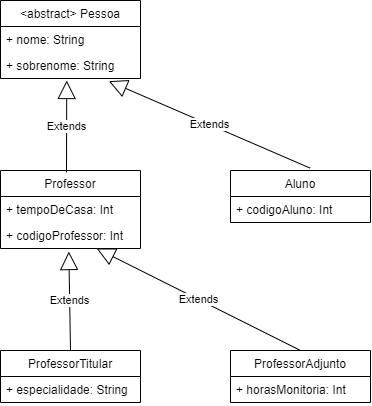

The diagram above was exported from draw.io. Its source (the exported page's mxGraphModel, read from the mxfile embedded in the PNG):
<mxGraphModel dx="981" dy="550" grid="1" gridSize="10" guides="1" tooltips="1" connect="1" arrows="1" fold="1" page="1" pageScale="1" pageWidth="827" pageHeight="1169" math="0" shadow="0">
  <root>
    <mxCell id="0" />
    <mxCell id="1" parent="0" />
    <mxCell id="Hns6VN_9jiF9ZIHrYQ81-1" value="&lt;abstract&gt; Pessoa" style="swimlane;fontStyle=0;childLayout=stackLayout;horizontal=1;startSize=26;fillColor=none;horizontalStack=0;resizeParent=1;resizeParentMax=0;resizeLast=0;collapsible=1;marginBottom=0;" vertex="1" parent="1">
      <mxGeometry x="110" y="50" width="140" height="78" as="geometry" />
    </mxCell>
    <mxCell id="Hns6VN_9jiF9ZIHrYQ81-2" value="+ nome: String" style="text;strokeColor=none;fillColor=none;align=left;verticalAlign=top;spacingLeft=4;spacingRight=4;overflow=hidden;rotatable=0;points=[[0,0.5],[1,0.5]];portConstraint=eastwest;" vertex="1" parent="Hns6VN_9jiF9ZIHrYQ81-1">
      <mxGeometry y="26" width="140" height="26" as="geometry" />
    </mxCell>
    <mxCell id="Hns6VN_9jiF9ZIHrYQ81-3" value="+ sobrenome: String" style="text;strokeColor=none;fillColor=none;align=left;verticalAlign=top;spacingLeft=4;spacingRight=4;overflow=hidden;rotatable=0;points=[[0,0.5],[1,0.5]];portConstraint=eastwest;" vertex="1" parent="Hns6VN_9jiF9ZIHrYQ81-1">
      <mxGeometry y="52" width="140" height="26" as="geometry" />
    </mxCell>
    <mxCell id="Hns6VN_9jiF9ZIHrYQ81-5" value="Professor" style="swimlane;fontStyle=0;childLayout=stackLayout;horizontal=1;startSize=26;fillColor=none;horizontalStack=0;resizeParent=1;resizeParentMax=0;resizeLast=0;collapsible=1;marginBottom=0;" vertex="1" parent="1">
      <mxGeometry x="110" y="220" width="140" height="78" as="geometry" />
    </mxCell>
    <mxCell id="Hns6VN_9jiF9ZIHrYQ81-6" value="+ tempoDeCasa: Int" style="text;strokeColor=none;fillColor=none;align=left;verticalAlign=top;spacingLeft=4;spacingRight=4;overflow=hidden;rotatable=0;points=[[0,0.5],[1,0.5]];portConstraint=eastwest;" vertex="1" parent="Hns6VN_9jiF9ZIHrYQ81-5">
      <mxGeometry y="26" width="140" height="26" as="geometry" />
    </mxCell>
    <mxCell id="Hns6VN_9jiF9ZIHrYQ81-7" value="+ codigoProfessor: Int" style="text;strokeColor=none;fillColor=none;align=left;verticalAlign=top;spacingLeft=4;spacingRight=4;overflow=hidden;rotatable=0;points=[[0,0.5],[1,0.5]];portConstraint=eastwest;" vertex="1" parent="Hns6VN_9jiF9ZIHrYQ81-5">
      <mxGeometry y="52" width="140" height="26" as="geometry" />
    </mxCell>
    <mxCell id="Hns6VN_9jiF9ZIHrYQ81-9" value="Aluno" style="swimlane;fontStyle=0;childLayout=stackLayout;horizontal=1;startSize=26;fillColor=none;horizontalStack=0;resizeParent=1;resizeParentMax=0;resizeLast=0;collapsible=1;marginBottom=0;" vertex="1" parent="1">
      <mxGeometry x="340" y="220" width="140" height="52" as="geometry" />
    </mxCell>
    <mxCell id="Hns6VN_9jiF9ZIHrYQ81-11" value="+ codigoAluno: Int" style="text;strokeColor=none;fillColor=none;align=left;verticalAlign=top;spacingLeft=4;spacingRight=4;overflow=hidden;rotatable=0;points=[[0,0.5],[1,0.5]];portConstraint=eastwest;" vertex="1" parent="Hns6VN_9jiF9ZIHrYQ81-9">
      <mxGeometry y="26" width="140" height="26" as="geometry" />
    </mxCell>
    <mxCell id="Hns6VN_9jiF9ZIHrYQ81-18" value="Extends" style="endArrow=block;endSize=16;endFill=0;html=1;entryX=0.473;entryY=1.077;entryDx=0;entryDy=0;entryPerimeter=0;" edge="1" parent="1" target="Hns6VN_9jiF9ZIHrYQ81-3">
      <mxGeometry width="160" relative="1" as="geometry">
        <mxPoint x="176" y="222" as="sourcePoint" />
        <mxPoint x="300" y="170" as="targetPoint" />
      </mxGeometry>
    </mxCell>
    <mxCell id="Hns6VN_9jiF9ZIHrYQ81-12" value="ProfessorTitular" style="swimlane;fontStyle=0;childLayout=stackLayout;horizontal=1;startSize=26;fillColor=none;horizontalStack=0;resizeParent=1;resizeParentMax=0;resizeLast=0;collapsible=1;marginBottom=0;" vertex="1" parent="1">
      <mxGeometry x="110" y="400" width="140" height="52" as="geometry" />
    </mxCell>
    <mxCell id="Hns6VN_9jiF9ZIHrYQ81-13" value="+ especialidade: String" style="text;strokeColor=none;fillColor=none;align=left;verticalAlign=top;spacingLeft=4;spacingRight=4;overflow=hidden;rotatable=0;points=[[0,0.5],[1,0.5]];portConstraint=eastwest;" vertex="1" parent="Hns6VN_9jiF9ZIHrYQ81-12">
      <mxGeometry y="26" width="140" height="26" as="geometry" />
    </mxCell>
    <mxCell id="Hns6VN_9jiF9ZIHrYQ81-15" value="ProfessorAdjunto" style="swimlane;fontStyle=0;childLayout=stackLayout;horizontal=1;startSize=26;fillColor=none;horizontalStack=0;resizeParent=1;resizeParentMax=0;resizeLast=0;collapsible=1;marginBottom=0;" vertex="1" parent="1">
      <mxGeometry x="340" y="400" width="140" height="52" as="geometry" />
    </mxCell>
    <mxCell id="Hns6VN_9jiF9ZIHrYQ81-16" value="+ horasMonitoria: Int" style="text;strokeColor=none;fillColor=none;align=left;verticalAlign=top;spacingLeft=4;spacingRight=4;overflow=hidden;rotatable=0;points=[[0,0.5],[1,0.5]];portConstraint=eastwest;" vertex="1" parent="Hns6VN_9jiF9ZIHrYQ81-15">
      <mxGeometry y="26" width="140" height="26" as="geometry" />
    </mxCell>
    <mxCell id="Hns6VN_9jiF9ZIHrYQ81-21" value="Extends" style="endArrow=block;endSize=16;endFill=0;html=1;entryX=0.488;entryY=1.117;entryDx=0;entryDy=0;entryPerimeter=0;exitX=0.5;exitY=0;exitDx=0;exitDy=0;" edge="1" parent="1" source="Hns6VN_9jiF9ZIHrYQ81-12" target="Hns6VN_9jiF9ZIHrYQ81-7">
      <mxGeometry width="160" relative="1" as="geometry">
        <mxPoint x="196" y="241.9999999999999" as="sourcePoint" />
        <mxPoint x="196.22000000000003" y="150.00199999999995" as="targetPoint" />
      </mxGeometry>
    </mxCell>
    <mxCell id="Hns6VN_9jiF9ZIHrYQ81-22" value="Extends" style="endArrow=block;endSize=16;endFill=0;html=1;entryX=0.473;entryY=1.077;entryDx=0;entryDy=0;entryPerimeter=0;exitX=0.5;exitY=0;exitDx=0;exitDy=0;" edge="1" parent="1" source="Hns6VN_9jiF9ZIHrYQ81-15">
      <mxGeometry width="160" relative="1" as="geometry">
        <mxPoint x="206" y="389.9999999999999" as="sourcePoint" />
        <mxPoint x="206.22000000000003" y="298.00199999999995" as="targetPoint" />
      </mxGeometry>
    </mxCell>
    <mxCell id="Hns6VN_9jiF9ZIHrYQ81-23" value="Extends" style="endArrow=block;endSize=16;endFill=0;html=1;entryX=0.774;entryY=1.103;entryDx=0;entryDy=0;entryPerimeter=0;exitX=0.569;exitY=-0.046;exitDx=0;exitDy=0;exitPerimeter=0;" edge="1" parent="1" source="Hns6VN_9jiF9ZIHrYQ81-9" target="Hns6VN_9jiF9ZIHrYQ81-3">
      <mxGeometry width="160" relative="1" as="geometry">
        <mxPoint x="216" y="261.9999999999999" as="sourcePoint" />
        <mxPoint x="216.22000000000003" y="170.00199999999995" as="targetPoint" />
      </mxGeometry>
    </mxCell>
  </root>
</mxGraphModel>